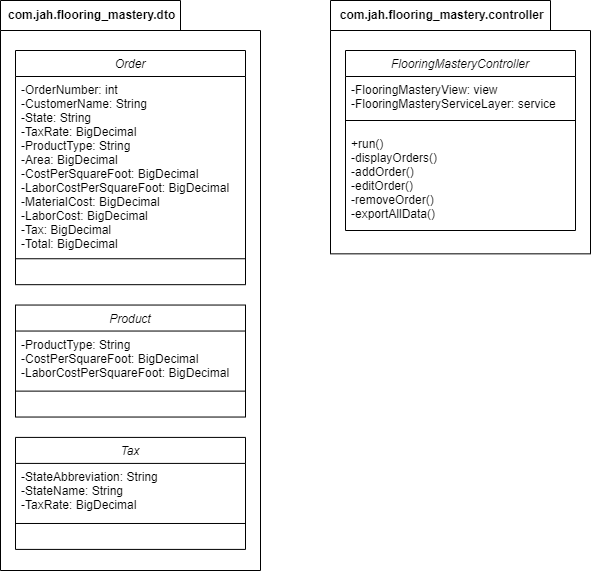

The diagram above was exported from draw.io. Its source (the exported page's mxGraphModel, read from the mxfile embedded in the PNG):
<mxGraphModel dx="1050" dy="575" grid="1" gridSize="10" guides="1" tooltips="1" connect="1" arrows="1" fold="1" page="1" pageScale="1" pageWidth="827" pageHeight="1169" math="0" shadow="0">
  <root>
    <mxCell id="WIyWlLk6GJQsqaUBKTNV-0" />
    <mxCell id="WIyWlLk6GJQsqaUBKTNV-1" parent="WIyWlLk6GJQsqaUBKTNV-0" />
    <mxCell id="MDx-b8pmEuzIqAeEHO0I-29" value="" style="group" vertex="1" connectable="0" parent="WIyWlLk6GJQsqaUBKTNV-1">
      <mxGeometry x="40" y="40" width="260" height="570" as="geometry" />
    </mxCell>
    <mxCell id="MDx-b8pmEuzIqAeEHO0I-27" value="&amp;nbsp;com.jah.flooring_mastery.dto" style="shape=folder;fontStyle=1;tabWidth=180;tabHeight=30;tabPosition=left;html=1;boundedLbl=1;labelInHeader=1;container=1;collapsible=0;whiteSpace=wrap;" vertex="1" parent="MDx-b8pmEuzIqAeEHO0I-29">
      <mxGeometry width="260" height="570" as="geometry" />
    </mxCell>
    <mxCell id="MDx-b8pmEuzIqAeEHO0I-28" value="" style="html=1;strokeColor=none;resizeWidth=1;resizeHeight=1;fillColor=none;part=1;connectable=0;allowArrows=0;deletable=0;whiteSpace=wrap;" vertex="1" parent="MDx-b8pmEuzIqAeEHO0I-27">
      <mxGeometry width="260" height="399" relative="1" as="geometry">
        <mxPoint y="30" as="offset" />
      </mxGeometry>
    </mxCell>
    <mxCell id="MDx-b8pmEuzIqAeEHO0I-12" value="Product" style="swimlane;fontStyle=2;align=center;verticalAlign=top;childLayout=stackLayout;horizontal=1;startSize=26;horizontalStack=0;resizeParent=1;resizeLast=0;collapsible=1;marginBottom=0;rounded=0;shadow=0;strokeWidth=1;labelBackgroundColor=none;" vertex="1" parent="MDx-b8pmEuzIqAeEHO0I-29">
      <mxGeometry x="15" y="304.5445454545454" width="230" height="111.99999999999999" as="geometry">
        <mxRectangle x="230" y="140" width="160" height="26" as="alternateBounds" />
      </mxGeometry>
    </mxCell>
    <mxCell id="MDx-b8pmEuzIqAeEHO0I-13" value="-ProductType: String&#10;-CostPerSquareFoot: BigDecimal&#10;-LaborCostPerSquareFoot: BigDecimal" style="text;align=left;verticalAlign=top;spacingLeft=4;spacingRight=4;overflow=hidden;rotatable=0;points=[[0,0.5],[1,0.5]];portConstraint=eastwest;labelBackgroundColor=none;rounded=0;" vertex="1" parent="MDx-b8pmEuzIqAeEHO0I-12">
      <mxGeometry y="26" width="230" height="54.98181818181818" as="geometry" />
    </mxCell>
    <mxCell id="MDx-b8pmEuzIqAeEHO0I-14" value="" style="line;html=1;strokeWidth=1;align=left;verticalAlign=middle;spacingTop=-1;spacingLeft=3;spacingRight=3;rotatable=0;labelPosition=right;points=[];portConstraint=eastwest;labelBackgroundColor=none;rounded=0;" vertex="1" parent="MDx-b8pmEuzIqAeEHO0I-12">
      <mxGeometry y="80.98181818181817" width="230" height="10.18181818181818" as="geometry" />
    </mxCell>
    <mxCell id="zkfFHV4jXpPFQw0GAbJ--0" value="Order" style="swimlane;fontStyle=2;align=center;verticalAlign=top;childLayout=stackLayout;horizontal=1;startSize=26;horizontalStack=0;resizeParent=1;resizeLast=0;collapsible=1;marginBottom=0;rounded=0;shadow=0;strokeWidth=1;labelBackgroundColor=none;" parent="MDx-b8pmEuzIqAeEHO0I-29" vertex="1">
      <mxGeometry x="15" y="49.99909090909091" width="230" height="234.18181818181816" as="geometry">
        <mxRectangle x="230" y="140" width="160" height="26" as="alternateBounds" />
      </mxGeometry>
    </mxCell>
    <mxCell id="zkfFHV4jXpPFQw0GAbJ--1" value="-OrderNumber: int&#10;-CustomerName: String&#10;-State: String&#10;-TaxRate: BigDecimal&#10;-ProductType: String&#10;-Area: BigDecimal&#10;-CostPerSquareFoot: BigDecimal&#10;-LaborCostPerSquareFoot: BigDecimal&#10;-MaterialCost: BigDecimal&#10;-LaborCost: BigDecimal&#10;-Tax: BigDecimal&#10;-Total: BigDecimal" style="text;align=left;verticalAlign=top;spacingLeft=4;spacingRight=4;overflow=hidden;rotatable=0;points=[[0,0.5],[1,0.5]];portConstraint=eastwest;labelBackgroundColor=none;rounded=0;" parent="zkfFHV4jXpPFQw0GAbJ--0" vertex="1">
      <mxGeometry y="26" width="230" height="177.16363636363636" as="geometry" />
    </mxCell>
    <mxCell id="zkfFHV4jXpPFQw0GAbJ--4" value="" style="line;html=1;strokeWidth=1;align=left;verticalAlign=middle;spacingTop=-1;spacingLeft=3;spacingRight=3;rotatable=0;labelPosition=right;points=[];portConstraint=eastwest;labelBackgroundColor=none;rounded=0;" parent="zkfFHV4jXpPFQw0GAbJ--0" vertex="1">
      <mxGeometry y="203.16363636363636" width="230" height="10.18181818181818" as="geometry" />
    </mxCell>
    <mxCell id="MDx-b8pmEuzIqAeEHO0I-17" value="Tax" style="swimlane;fontStyle=2;align=center;verticalAlign=top;childLayout=stackLayout;horizontal=1;startSize=26;horizontalStack=0;resizeParent=1;resizeLast=0;collapsible=1;marginBottom=0;rounded=0;shadow=0;strokeWidth=1;labelBackgroundColor=none;" vertex="1" parent="MDx-b8pmEuzIqAeEHO0I-29">
      <mxGeometry x="15" y="436.9081818181818" width="230" height="111.99999999999999" as="geometry">
        <mxRectangle x="230" y="140" width="160" height="26" as="alternateBounds" />
      </mxGeometry>
    </mxCell>
    <mxCell id="MDx-b8pmEuzIqAeEHO0I-18" value="-StateAbbreviation: String&#10;-StateName: String&#10;-TaxRate: BigDecimal" style="text;align=left;verticalAlign=top;spacingLeft=4;spacingRight=4;overflow=hidden;rotatable=0;points=[[0,0.5],[1,0.5]];portConstraint=eastwest;labelBackgroundColor=none;rounded=0;" vertex="1" parent="MDx-b8pmEuzIqAeEHO0I-17">
      <mxGeometry y="26" width="230" height="54.98181818181818" as="geometry" />
    </mxCell>
    <mxCell id="MDx-b8pmEuzIqAeEHO0I-19" value="" style="line;html=1;strokeWidth=1;align=left;verticalAlign=middle;spacingTop=-1;spacingLeft=3;spacingRight=3;rotatable=0;labelPosition=right;points=[];portConstraint=eastwest;labelBackgroundColor=none;rounded=0;" vertex="1" parent="MDx-b8pmEuzIqAeEHO0I-17">
      <mxGeometry y="80.98181818181817" width="230" height="10.18181818181818" as="geometry" />
    </mxCell>
    <mxCell id="MDx-b8pmEuzIqAeEHO0I-33" value="&amp;nbsp;com.jah.flooring_mastery.controller" style="shape=folder;fontStyle=1;tabWidth=220;tabHeight=30;tabPosition=left;html=1;boundedLbl=1;labelInHeader=1;container=1;collapsible=0;whiteSpace=wrap;" vertex="1" parent="WIyWlLk6GJQsqaUBKTNV-1">
      <mxGeometry x="370" y="40" width="260" height="253.34" as="geometry" />
    </mxCell>
    <mxCell id="MDx-b8pmEuzIqAeEHO0I-34" value="" style="html=1;strokeColor=none;resizeWidth=1;resizeHeight=1;fillColor=none;part=1;connectable=0;allowArrows=0;deletable=0;whiteSpace=wrap;" vertex="1" parent="MDx-b8pmEuzIqAeEHO0I-33">
      <mxGeometry width="260" height="66.3157894736842" relative="1" as="geometry">
        <mxPoint y="30" as="offset" />
      </mxGeometry>
    </mxCell>
    <mxCell id="MDx-b8pmEuzIqAeEHO0I-38" value="FlooringMasteryController" style="swimlane;fontStyle=2;align=center;verticalAlign=top;childLayout=stackLayout;horizontal=1;startSize=26;horizontalStack=0;resizeParent=1;resizeLast=0;collapsible=1;marginBottom=0;rounded=0;shadow=0;strokeWidth=1;labelBackgroundColor=none;" vertex="1" parent="MDx-b8pmEuzIqAeEHO0I-33">
      <mxGeometry x="15" y="50" width="230" height="180" as="geometry">
        <mxRectangle x="230" y="140" width="160" height="26" as="alternateBounds" />
      </mxGeometry>
    </mxCell>
    <mxCell id="MDx-b8pmEuzIqAeEHO0I-39" value="-FlooringMasteryView: view&#10;-FlooringMasteryServiceLayer: service" style="text;align=left;verticalAlign=top;spacingLeft=4;spacingRight=4;overflow=hidden;rotatable=0;points=[[0,0.5],[1,0.5]];portConstraint=eastwest;labelBackgroundColor=none;rounded=0;" vertex="1" parent="MDx-b8pmEuzIqAeEHO0I-38">
      <mxGeometry y="26" width="230" height="34" as="geometry" />
    </mxCell>
    <mxCell id="MDx-b8pmEuzIqAeEHO0I-40" value="" style="line;html=1;strokeWidth=1;align=left;verticalAlign=middle;spacingTop=-1;spacingLeft=3;spacingRight=3;rotatable=0;labelPosition=right;points=[];portConstraint=eastwest;labelBackgroundColor=none;rounded=0;" vertex="1" parent="MDx-b8pmEuzIqAeEHO0I-38">
      <mxGeometry y="60" width="230" height="20" as="geometry" />
    </mxCell>
    <mxCell id="MDx-b8pmEuzIqAeEHO0I-50" value="+run()&#10;-displayOrders()&#10;-addOrder()&#10;-editOrder()&#10;-removeOrder()&#10;-exportAllData()&#10;&#10;&#10;&#10;" style="text;align=left;verticalAlign=top;spacingLeft=4;spacingRight=4;overflow=hidden;rotatable=0;points=[[0,0.5],[1,0.5]];portConstraint=eastwest;labelBackgroundColor=none;rounded=0;" vertex="1" parent="MDx-b8pmEuzIqAeEHO0I-38">
      <mxGeometry y="80" width="230" height="100" as="geometry" />
    </mxCell>
  </root>
</mxGraphModel>